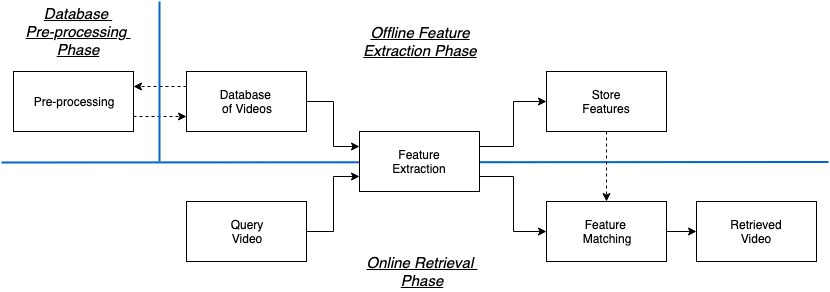

The diagram above was exported from draw.io. Its source (the exported page's mxGraphModel, read from the mxfile embedded in the PNG):
<mxGraphModel dx="1985" dy="619" grid="1" gridSize="10" guides="1" tooltips="1" connect="1" arrows="1" fold="1" page="1" pageScale="1" pageWidth="827" pageHeight="1169" math="0" shadow="0">
  <root>
    <mxCell id="0" />
    <mxCell id="1" parent="0" />
    <mxCell id="saokW2MHRXoaCh3OVa8G-20" value="" style="endArrow=none;html=1;strokeWidth=2;strokeColor=#0066CC;" edge="1" parent="1">
      <mxGeometry width="50" height="50" relative="1" as="geometry">
        <mxPoint y="261" as="sourcePoint" />
        <mxPoint x="827" y="260.5" as="targetPoint" />
      </mxGeometry>
    </mxCell>
    <mxCell id="saokW2MHRXoaCh3OVa8G-12" style="edgeStyle=orthogonalEdgeStyle;rounded=0;orthogonalLoop=1;jettySize=auto;html=1;exitX=1;exitY=0.5;exitDx=0;exitDy=0;entryX=0;entryY=0.75;entryDx=0;entryDy=0;" edge="1" parent="1" source="saokW2MHRXoaCh3OVa8G-1" target="saokW2MHRXoaCh3OVa8G-3">
      <mxGeometry relative="1" as="geometry" />
    </mxCell>
    <mxCell id="saokW2MHRXoaCh3OVa8G-1" value="Query&lt;br&gt;Video&lt;br&gt;" style="rounded=0;whiteSpace=wrap;html=1;" vertex="1" parent="1">
      <mxGeometry x="185" y="300" width="120" height="60" as="geometry" />
    </mxCell>
    <mxCell id="saokW2MHRXoaCh3OVa8G-14" style="edgeStyle=orthogonalEdgeStyle;rounded=0;orthogonalLoop=1;jettySize=auto;html=1;exitX=1;exitY=0.25;exitDx=0;exitDy=0;entryX=0;entryY=0.5;entryDx=0;entryDy=0;" edge="1" parent="1" source="saokW2MHRXoaCh3OVa8G-3" target="saokW2MHRXoaCh3OVa8G-8">
      <mxGeometry relative="1" as="geometry" />
    </mxCell>
    <mxCell id="saokW2MHRXoaCh3OVa8G-15" style="edgeStyle=orthogonalEdgeStyle;rounded=0;orthogonalLoop=1;jettySize=auto;html=1;exitX=1;exitY=0.75;exitDx=0;exitDy=0;entryX=0;entryY=0.5;entryDx=0;entryDy=0;" edge="1" parent="1" source="saokW2MHRXoaCh3OVa8G-3" target="saokW2MHRXoaCh3OVa8G-4">
      <mxGeometry relative="1" as="geometry" />
    </mxCell>
    <mxCell id="saokW2MHRXoaCh3OVa8G-3" value="Feature&lt;br&gt;Extraction&lt;br&gt;" style="rounded=0;whiteSpace=wrap;html=1;" vertex="1" parent="1">
      <mxGeometry x="358" y="230" width="120" height="60" as="geometry" />
    </mxCell>
    <mxCell id="saokW2MHRXoaCh3OVa8G-16" style="edgeStyle=orthogonalEdgeStyle;rounded=0;orthogonalLoop=1;jettySize=auto;html=1;exitX=1;exitY=0.5;exitDx=0;exitDy=0;entryX=0;entryY=0.5;entryDx=0;entryDy=0;" edge="1" parent="1" source="saokW2MHRXoaCh3OVa8G-4" target="saokW2MHRXoaCh3OVa8G-5">
      <mxGeometry relative="1" as="geometry" />
    </mxCell>
    <mxCell id="saokW2MHRXoaCh3OVa8G-4" value="Feature &lt;br&gt;Matching" style="rounded=0;whiteSpace=wrap;html=1;" vertex="1" parent="1">
      <mxGeometry x="545" y="300" width="120" height="60" as="geometry" />
    </mxCell>
    <mxCell id="saokW2MHRXoaCh3OVa8G-5" value="Retrieved&lt;br&gt;Video&lt;br&gt;" style="rounded=0;whiteSpace=wrap;html=1;" vertex="1" parent="1">
      <mxGeometry x="695" y="300" width="120" height="60" as="geometry" />
    </mxCell>
    <mxCell id="saokW2MHRXoaCh3OVa8G-13" style="edgeStyle=orthogonalEdgeStyle;rounded=0;orthogonalLoop=1;jettySize=auto;html=1;exitX=1;exitY=0.5;exitDx=0;exitDy=0;entryX=0;entryY=0.25;entryDx=0;entryDy=0;" edge="1" parent="1" source="saokW2MHRXoaCh3OVa8G-6" target="saokW2MHRXoaCh3OVa8G-3">
      <mxGeometry relative="1" as="geometry" />
    </mxCell>
    <mxCell id="saokW2MHRXoaCh3OVa8G-18" style="edgeStyle=orthogonalEdgeStyle;rounded=0;orthogonalLoop=1;jettySize=auto;html=1;exitX=0;exitY=0.25;exitDx=0;exitDy=0;entryX=1;entryY=0.25;entryDx=0;entryDy=0;dashed=1;" edge="1" parent="1" source="saokW2MHRXoaCh3OVa8G-6" target="saokW2MHRXoaCh3OVa8G-7">
      <mxGeometry relative="1" as="geometry" />
    </mxCell>
    <mxCell id="saokW2MHRXoaCh3OVa8G-6" value="Database &lt;br&gt;of Videos&lt;br&gt;" style="rounded=0;whiteSpace=wrap;html=1;" vertex="1" parent="1">
      <mxGeometry x="185" y="170" width="120" height="60" as="geometry" />
    </mxCell>
    <mxCell id="saokW2MHRXoaCh3OVa8G-19" style="edgeStyle=orthogonalEdgeStyle;rounded=0;orthogonalLoop=1;jettySize=auto;html=1;exitX=1;exitY=0.75;exitDx=0;exitDy=0;entryX=0;entryY=0.75;entryDx=0;entryDy=0;dashed=1;" edge="1" parent="1" source="saokW2MHRXoaCh3OVa8G-7" target="saokW2MHRXoaCh3OVa8G-6">
      <mxGeometry relative="1" as="geometry" />
    </mxCell>
    <mxCell id="saokW2MHRXoaCh3OVa8G-7" value="Pre-processing&lt;br&gt;" style="rounded=0;whiteSpace=wrap;html=1;" vertex="1" parent="1">
      <mxGeometry x="12" y="170" width="120" height="60" as="geometry" />
    </mxCell>
    <mxCell id="saokW2MHRXoaCh3OVa8G-17" style="edgeStyle=orthogonalEdgeStyle;rounded=0;orthogonalLoop=1;jettySize=auto;html=1;exitX=0.5;exitY=1;exitDx=0;exitDy=0;entryX=0.5;entryY=0;entryDx=0;entryDy=0;dashed=1;" edge="1" parent="1" source="saokW2MHRXoaCh3OVa8G-8" target="saokW2MHRXoaCh3OVa8G-4">
      <mxGeometry relative="1" as="geometry" />
    </mxCell>
    <mxCell id="saokW2MHRXoaCh3OVa8G-8" value="Store&lt;br&gt;Features&lt;br&gt;" style="rounded=0;whiteSpace=wrap;html=1;" vertex="1" parent="1">
      <mxGeometry x="545" y="170" width="120" height="60" as="geometry" />
    </mxCell>
    <mxCell id="saokW2MHRXoaCh3OVa8G-21" value="" style="endArrow=none;html=1;strokeWidth=2;strokeColor=#0066CC;" edge="1" parent="1">
      <mxGeometry width="50" height="50" relative="1" as="geometry">
        <mxPoint x="158" y="260" as="sourcePoint" />
        <mxPoint x="158" y="100" as="targetPoint" />
      </mxGeometry>
    </mxCell>
    <mxCell id="saokW2MHRXoaCh3OVa8G-22" value="&lt;font style=&quot;font-size: 15px;&quot;&gt;&lt;i style=&quot;font-size: 15px;&quot;&gt;&lt;u style=&quot;font-size: 15px;&quot;&gt;Database &lt;br style=&quot;font-size: 15px;&quot;&gt;Pre-processing &lt;br style=&quot;font-size: 15px;&quot;&gt;Phase&lt;/u&gt;&lt;/i&gt;&lt;/font&gt;" style="text;html=1;strokeColor=none;fillColor=none;align=center;verticalAlign=middle;whiteSpace=wrap;rounded=0;fontSize=15;" vertex="1" parent="1">
      <mxGeometry x="12" y="110" width="130" height="40" as="geometry" />
    </mxCell>
    <mxCell id="saokW2MHRXoaCh3OVa8G-23" style="edgeStyle=orthogonalEdgeStyle;rounded=0;orthogonalLoop=1;jettySize=auto;html=1;exitX=0.5;exitY=1;exitDx=0;exitDy=0;strokeColor=#0066CC;strokeWidth=2;" edge="1" parent="1" source="saokW2MHRXoaCh3OVa8G-22" target="saokW2MHRXoaCh3OVa8G-22">
      <mxGeometry relative="1" as="geometry" />
    </mxCell>
    <mxCell id="saokW2MHRXoaCh3OVa8G-24" value="&lt;font style=&quot;font-size: 14px&quot;&gt;&lt;i style=&quot;font-size: 15px&quot;&gt;&lt;u&gt;Online Retrieval &lt;br&gt;Phase&lt;/u&gt;&lt;/i&gt;&lt;/font&gt;" style="text;html=1;strokeColor=none;fillColor=none;align=center;verticalAlign=middle;whiteSpace=wrap;rounded=0;" vertex="1" parent="1">
      <mxGeometry x="360" y="350" width="120" height="40" as="geometry" />
    </mxCell>
    <mxCell id="saokW2MHRXoaCh3OVa8G-25" value="&lt;font style=&quot;font-size: 15px;&quot;&gt;&lt;i style=&quot;font-size: 15px;&quot;&gt;&lt;u style=&quot;font-size: 15px;&quot;&gt;Offline Feature Extraction Phase&lt;/u&gt;&lt;/i&gt;&lt;/font&gt;" style="text;html=1;strokeColor=none;fillColor=none;align=center;verticalAlign=middle;whiteSpace=wrap;rounded=0;fontSize=15;" vertex="1" parent="1">
      <mxGeometry x="358" y="120" width="122" height="40" as="geometry" />
    </mxCell>
  </root>
</mxGraphModel>